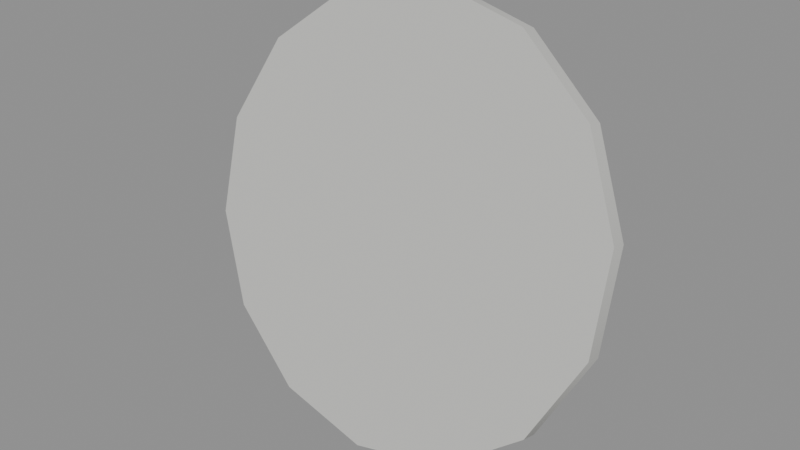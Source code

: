 # Source: mark-radar-dish.blend  (saved by Blender 5.3.31; exported with 4.5.12 LTS)
import bpy
from mathutils import Matrix  # noqa: F401  (used for matrix-valued properties, if any)

bpy.ops.wm.read_factory_settings(use_empty=True)
scene = bpy.context.scene
scene.name = 'Scene'

# ---- collections
col_solids = bpy.data.collections.new('solids'); scene.collection.children.link(col_solids)

# ---- materials (node trees are filled in below, after node groups)
mat_c8c8c4 = bpy.data.materials.new('#c8c8c4')
mat_c8c8c4.use_backface_culling = True
mat_c8c8c4.diffuse_color = (0.5776, 0.5776, 0.552, 1.0)
mat_6e6e6a = bpy.data.materials.new('#6e6e6a')
mat_6e6e6a.use_backface_culling = True
mat_6e6e6a.diffuse_color = (0.1559, 0.1559, 0.1441, 1.0)

# ---- material node trees
mat_c8c8c4.use_nodes = True; mat_c8c8c4.node_tree.nodes.clear()
_N = mat_c8c8c4.node_tree.nodes; _L = mat_c8c8c4.node_tree.links
n0 = _N.new('ShaderNodeBsdfPrincipled'); n0.name = 'Principled BSDF'; n0.location = (-200, 100)
n0.inputs[0].default_value = (0.5776, 0.5776, 0.552, 1.0)
n0.inputs[2].default_value = 0.9
n0.inputs[10].default_value = 0.005
n1 = _N.new('ShaderNodeOutputMaterial'); n1.name = 'Material Output'; n1.location = (200, 100)
_L.new(n0.outputs[0], n1.inputs[0])
n1.is_active_output = True
mat_6e6e6a.use_nodes = True; mat_6e6e6a.node_tree.nodes.clear()
_N = mat_6e6e6a.node_tree.nodes; _L = mat_6e6e6a.node_tree.links
n0 = _N.new('ShaderNodeBsdfPrincipled'); n0.name = 'Principled BSDF'; n0.location = (-200, 100)
n0.inputs[0].default_value = (0.1559, 0.1559, 0.1441, 1.0)
n0.inputs[2].default_value = 0.9
n0.inputs[10].default_value = 0.005
n1 = _N.new('ShaderNodeOutputMaterial'); n1.name = 'Material Output'; n1.location = (200, 100)
_L.new(n0.outputs[0], n1.inputs[0])
n1.is_active_output = True

# ---- meshes
me_00__c8c8c4 = bpy.data.meshes.new('00_#c8c8c4')
me_00__c8c8c4.from_pydata([(0.0, 0.06228, 4.063), (0.0, -0.18, 4.125), (1.475, -0.02103, 3.737), (1.475, -0.2633, 3.799), (2.658, -0.2544, 2.823), (2.658, -0.4967, 2.885), (3.315, -0.5917, 1.502), (3.315, -0.8339, 1.564), (3.315, -0.9661, 0.03602), (3.315, -1.208, 0.09787), (2.658, -1.303, -1.285), (2.658, -1.546, -1.223), (1.475, -1.537, -2.199), (1.475, -1.779, -2.137), (0.0, -1.62, -2.525), (0.0, -1.862, -2.463), (-1.475, -1.537, -2.199), (-1.475, -1.779, -2.137), (-2.658, -1.303, -1.285), (-2.658, -1.546, -1.223), (-3.315, -0.9661, 0.03602), (-3.315, -1.208, 0.09787), (-3.315, -0.5917, 1.502), (-3.315, -0.8339, 1.564), (-2.658, -0.2544, 2.823), (-2.658, -0.4967, 2.885), (-1.475, -0.02103, 3.737), (-1.475, -0.2633, 3.799)], [], [(0, 1, 3, 2), (2, 3, 5, 4), (4, 5, 7, 6), (6, 7, 9, 8), (8, 9, 11, 10), (10, 11, 13, 12), (12, 13, 15, 14), (14, 15, 17, 16), (16, 17, 19, 18), (18, 19, 21, 20), (20, 21, 23, 22), (22, 23, 25, 24), (3, 1, 27, 25, 23, 21, 19, 17, 15, 13, 11, 9, 7, 5), (24, 25, 27, 26), (26, 27, 1, 0), (0, 2, 4, 6, 8, 10, 12, 14, 16, 18, 20, 22, 24, 26)])
me_00__c8c8c4.polygons.foreach_set('use_smooth', [1, 1, 1, 1, 1, 1, 1, 1, 1, 1, 1, 1, 0, 1, 1, 0])
_k = set([(0, 2), (0, 26), (1, 3), (1, 27), (2, 4), (3, 5), (4, 6), (5, 7), (6, 8), (7, 9), (8, 10), (9, 11), (10, 12), (11, 13), (12, 14), (13, 15), (14, 16), (15, 17), (16, 18), (17, 19), (18, 20), (19, 21), (20, 22), (21, 23), (22, 24), (23, 25), (24, 26), (25, 27)])
me_00__c8c8c4.attributes.new('sharp_edge', 'BOOLEAN', 'EDGE').data.foreach_set('value', [ (min(e.vertices), max(e.vertices)) in _k for e in me_00__c8c8c4.edges])
me_00__c8c8c4.materials.append(mat_c8c8c4)
me_00__c8c8c4.update()
me_01__6e6e6a_r320 = bpy.data.meshes.new('01_#6e6e6a_r320')
me_01__6e6e6a_r320.from_pydata([(-0.1, 0.1, -0.3), (-0.1, -0.1, -0.3), (-0.1, 0.1, 0.9), (-0.1, -0.1, 0.9), (0.1, 0.1, -0.3), (0.1, -0.1, -0.3), (0.1, 0.1, 0.9), (0.1, -0.1, 0.9)], [], [(0, 1, 3, 2), (2, 3, 7, 6), (6, 7, 5, 4), (4, 5, 1, 0), (2, 6, 4, 0), (7, 3, 1, 5)])
me_01__6e6e6a_r320.materials.append(mat_6e6e6a)
me_01__6e6e6a_r320.update()
me_solid = bpy.data.meshes.new('solid')
me_solid.from_pydata([(-0.5, -0.5, -0.5), (-0.5, -0.5, 0.5), (-0.5, 0.5, -0.5), (-0.5, 0.5, 0.5), (0.5, -0.5, -0.5), (0.5, -0.5, 0.5), (0.5, 0.5, -0.5), (0.5, 0.5, 0.5)], [], [(0, 1, 3, 2), (2, 3, 7, 6), (6, 7, 5, 4), (4, 5, 1, 0), (2, 6, 4, 0), (7, 3, 1, 5)])
me_solid.update()

# ---- objects
ob_00__c8c8c4 = bpy.data.objects.new('00_#c8c8c4', me_00__c8c8c4)
ob_01__6e6e6a_r320 = bpy.data.objects.new('01_#6e6e6a_r320', me_01__6e6e6a_r320)
ob_solid = bpy.data.objects.new('solid', me_solid)

# ---- transforms, parenting, visibility, modifiers, constraints
ob_00__c8c8c4.location = (0.0, 0.0, 0.0)
ob_01__6e6e6a_r320.location = (0.0, 0.0, 0.0)
ob_solid.location = (0.0, 0.0, 0.3)
ob_solid.rotation_euler = (1.571, -0.0, 0.0)
ob_solid.scale = (0.2, 1.2, 0.2)
ob_solid.display_type = 'WIRE'

# ---- collection membership
scene.collection.objects.link(ob_00__c8c8c4)
scene.collection.objects.link(ob_01__6e6e6a_r320)
col_solids.objects.link(ob_solid)

# ---- scene / render settings (as saved in the file)
scene.frame_start = 1; scene.frame_end = 250; scene.frame_set(1)
scene.render.engine = 'BLENDER_EEVEE_NEXT'
scene.render.bake_bias = 0.0
scene.render.bake_samples = 0
scene.render.compositor_device = 'GPU'
scene.eevee.use_volume_custom_range = False
scene.eevee.fast_gi_thickness_near = 0.1
scene.eevee.fast_gi_thickness_far = 0.0
scene.eevee.ray_tracing_options.screen_trace_thickness = 0.1
bpy.context.view_layer.update()

# ---- added for rendering (the .blend has no active camera and no usable light): camera, sun + grey world if the file has none
cam_auto = bpy.data.cameras.new('AutoCamera')
cam_auto.lens = 50.0
cam_auto.sensor_width = 36.0
cam_auto.clip_end = 1000.0
ob_auto_camera = bpy.data.objects.new('AutoCamera', cam_auto)
scene.collection.objects.link(ob_auto_camera)
ob_auto_camera.location = (8.87587, -11.5322, 7.90069)
ob_auto_camera.rotation_euler = (1.09748, -7.21219e-08, 0.694738)
scene.camera = ob_auto_camera
light_auto_sun = bpy.data.lights.new('AutoSun', 'SUN')
light_auto_sun.energy = 3.0
light_auto_sun.angle = 0.0523599
ob_auto_sun = bpy.data.objects.new('AutoSun', light_auto_sun)
scene.collection.objects.link(ob_auto_sun)
ob_auto_sun.rotation_euler = (0.872665, 0.174533, 0.523599)
if scene.world is None:
    world_auto = bpy.data.worlds.new('AutoWorld')
    world_auto.color = (0.3, 0.3, 0.3)
    scene.world = world_auto
bpy.context.view_layer.update()
